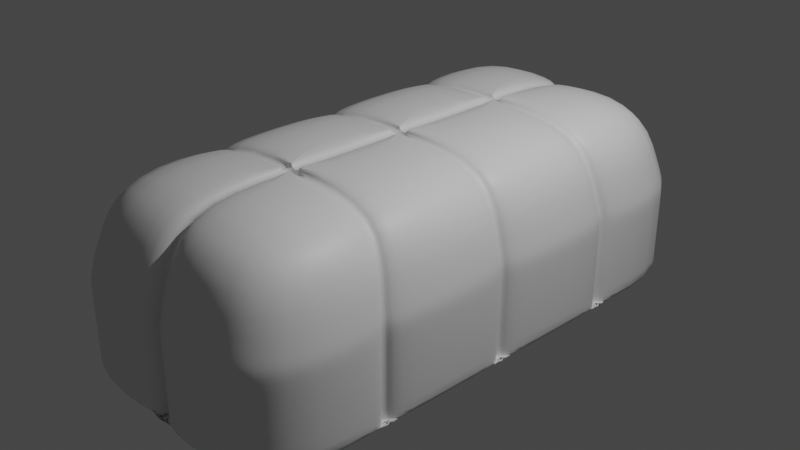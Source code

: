 # Source: pan_of_Dinner_Rolls.blend  (saved by Blender 3.4.6; exported with 4.5.12 LTS)
import bpy
from mathutils import Matrix  # noqa: F401  (used for matrix-valued properties, if any)

bpy.ops.wm.read_factory_settings(use_empty=True)
scene = bpy.context.scene
scene.name = 'Scene'

# ---- collections
col_collection = bpy.data.collections.new('Collection'); scene.collection.children.link(col_collection)

# ---- materials (node trees are filled in below, after node groups)
mat_material = bpy.data.materials.new('Material')
mat_material.alpha_threshold = 0.0
mat_material.use_transparent_shadow = False
mat_material.roughness = 0.5
mat_material.line_color = (0.0, 0.0, 0.0, 1.0)

# ---- material node trees
mat_material.use_nodes = True; mat_material.node_tree.nodes.clear()
_N = mat_material.node_tree.nodes; _L = mat_material.node_tree.links
n0 = _N.new('ShaderNodeOutputMaterial'); n0.name = 'Material Output'; n0.location = (300, 300)
n1 = _N.new('ShaderNodeBsdfPrincipled'); n1.name = 'Principled BSDF'; n1.location = (10, 300)
n1.distribution = 'GGX'
n1.subsurface_method = 'RANDOM_WALK_SKIN'
n1.inputs[3].default_value = 1.45
n1.inputs[27].default_value = (0.0, 0.0, 0.0, 1.0)
n1.inputs[28].default_value = 1.0
_L.new(n1.outputs[0], n0.inputs[0])
n0.is_active_output = True

# ---- world
world_world = bpy.data.worlds.new('World'); scene.world = world_world
world_world.use_nodes = True; world_world.node_tree.nodes.clear()
_N = world_world.node_tree.nodes; _L = world_world.node_tree.links
n0 = _N.new('ShaderNodeOutputWorld'); n0.name = 'World Output'; n0.location = (300, 300)
n1 = _N.new('ShaderNodeBackground'); n1.name = 'Background'; n1.location = (10, 300)
n1.inputs[0].default_value = (0.05088, 0.05088, 0.05088, 1.0)
_L.new(n1.outputs[0], n0.inputs[0])
n0.is_active_output = True
world_world.color = (0.05088, 0.05088, 0.05088)
world_world.use_sun_shadow = False
world_world.sun_shadow_jitter_overblur = 0.0

# ---- cameras
cam_camera = bpy.data.cameras.new('Camera')
cam_camera.clip_end = 100.0
cam_camera.ortho_scale = 7.314

# ---- lights
light_light = bpy.data.lights.new('Light', 'POINT')
light_light.transmission_factor = 0.0
light_light.energy = 1000.0
light_light.shadow_soft_size = 0.1
light_light.shadow_maximum_resolution = 0.006
light_light.use_absolute_resolution = True

# ---- meshes
me_cube = bpy.data.meshes.new('Cube')
me_cube.from_pydata([(0.8246, 0.8968, 1.0), (1.0, 1.0, -1.0), (0.8246, -0.8968, 1.0), (1.0, -1.0, -1.0), (-0.8246, 0.8968, 1.0), (-1.0, 1.0, -1.0), (-0.8246, -0.8968, 1.0), (-1.0, -1.0, -1.0), (0.0, 0.5, -1.0), (0.0, 0.0, -1.0), (0.0, -0.5, -1.0), (1.0, 1.0, 0.0), (-1.0, -1.0, 0.0), (1.0, -1.0, 0.0), (-1.0, 1.0, 0.0), (-1.0, -0.52, -1.0), (-1.0, -0.48, -1.0), (-0.98, -0.5, -1.0), (0.8246, -0.4684, 1.0), (0.8246, -0.4284, 1.0), (-0.8246, -0.4284, 1.0), (-0.8246, -0.4684, 1.0), (1.0, -0.48, -1.0), (1.0, -0.52, -1.0), (0.98, -0.5, -1.0), (1.0, -0.48, 0.0), (1.0, -0.52, 0.0), (-1.0, -0.52, 0.0), (-1.0, -0.48, 0.0), (-1.0, -0.02, -1.0), (-1.0, 0.02, -1.0), (-0.98, 0.0, -1.0), (0.8246, -0.02, 1.0), (0.8246, 0.02, 1.0), (-0.8246, 0.02, 1.0), (-0.8246, -0.02, 1.0), (1.0, 0.02, -1.0), (1.0, -0.02, -1.0), (0.98, 0.0, -1.0), (1.0, 0.02, 0.0), (1.0, -0.02, 0.0), (-1.0, -0.02, 0.0), (-1.0, 0.02, 0.0), (-1.0, 0.48, -1.0), (-1.0, 0.52, -1.0), (-0.98, 0.5, -1.0), (0.8246, 0.4284, 1.0), (0.8246, 0.4684, 1.0), (-0.8246, 0.4684, 1.0), (-0.8246, 0.4284, 1.0), (1.0, 0.52, -1.0), (1.0, 0.48, -1.0), (0.98, 0.5, -1.0), (1.0, 0.52, 0.0), (1.0, 0.48, 0.0), (-1.0, 0.48, 0.0), (-1.0, 0.52, 0.0), (-0.04, 1.0, -1.0), (0.04, 1.0, -1.0), (0.0, 0.96, -1.0), (0.04, -0.8968, 1.0), (-0.04, -0.8968, 1.0), (0.04, -1.0, -1.0), (-0.04, -1.0, -1.0), (0.0, -0.96, -1.0), (-0.04, 0.8968, 1.0), (0.04, 0.8968, 1.0), (-0.04, 1.0, 0.0), (0.04, 1.0, 0.0), (0.04, -1.0, 0.0), (-0.04, -1.0, 0.0), (0.04, -0.4284, 1.0), (-0.04, -0.4284, 1.0), (-0.04, -0.4684, 1.0), (0.04, -0.4684, 1.0), (0.04, 0.02, 1.0), (-0.04, 0.02, 1.0), (-0.04, -0.02, 1.0), (0.04, -0.02, 1.0), (0.04, 0.4684, 1.0), (-0.04, 0.4684, 1.0), (-0.04, 0.4284, 1.0), (0.04, 0.4284, 1.0), (-0.92, -0.52, -1.0), (-0.92, -0.48, -1.0), (0.92, -0.48, -1.0), (0.92, -0.52, -1.0), (0.9203, -0.48, -0.007048), (0.9203, -0.52, -0.006824), (-0.9203, -0.52, -0.006824), (-0.9203, -0.48, -0.007048), (0.7723, -0.4684, 0.9394), (0.774, -0.4284, 0.938), (-0.774, -0.4284, 0.938), (-0.7723, -0.4684, 0.9394), (-0.92, -0.02, -1.0), (-0.92, 0.02, -1.0), (0.92, 0.02, -1.0), (0.92, -0.02, -1.0), (0.9203, 0.02, -0.006938), (0.9203, -0.02, -0.006938), (-0.9203, -0.02, -0.006938), (-0.9203, 0.02, -0.006938), (0.7731, -0.02, 0.9387), (0.7731, 0.02, 0.9387), (-0.7731, 0.02, 0.9387), (-0.7731, -0.02, 0.9387), (-0.92, 0.48, -1.0), (-0.92, 0.52, -1.0), (0.92, 0.52, -1.0), (0.92, 0.48, -1.0), (0.9203, 0.52, -0.006824), (0.9203, 0.48, -0.007048), (-0.9203, 0.48, -0.007048), (-0.9203, 0.52, -0.006824), (0.774, 0.4284, 0.938), (0.7723, 0.4684, 0.9394), (-0.7723, 0.4684, 0.9394), (-0.774, 0.4284, 0.938), (0.04, -0.4284, 0.92), (-0.04, -0.4284, 0.92), (-0.04, -0.4684, 0.92), (0.04, -0.4684, 0.92), (0.04, 0.02, 0.92), (-0.04, 0.02, 0.92), (-0.04, -0.02, 0.92), (0.04, -0.02, 0.92), (0.04, 0.4684, 0.92), (-0.04, 0.4684, 0.92), (-0.04, 0.4284, 0.92), (0.04, 0.4284, 0.92), (-0.04, 0.92, -1.0), (0.04, 0.92, -1.0), (0.04, -0.92, -1.0), (-0.04, -0.92, -1.0), (-0.04, 0.9201, -0.00411), (0.04, 0.9201, -0.00411), (0.04, -0.9201, -0.00411), (-0.04, -0.9201, -0.00411), (-0.04, 0.8432, 0.9406), (0.04, 0.8432, 0.9406), (0.04, -0.8432, 0.9406), (-0.04, -0.8432, 0.9406), (0.04, -0.4284, 0.92), (-0.04, -0.4284, 0.92), (-0.04, -0.4684, 0.92), (0.04, -0.4684, 0.92), (0.04, 0.02, 0.92), (-0.04, 0.02, 0.92), (-0.04, -0.02, 0.92), (0.04, -0.02, 0.92), (0.04, 0.4684, 0.92), (-0.04, 0.4684, 0.92), (-0.04, 0.4284, 0.92), (0.04, 0.4284, 0.92), (0.04, -0.4284, 0.84), (-0.04, -0.4284, 0.84), (-0.04, -0.4684, 0.84), (0.04, -0.4684, 0.84), (0.04, 0.02, 0.84), (-0.04, 0.02, 0.84), (-0.04, -0.02, 0.84), (0.04, -0.02, 0.84), (0.04, 0.4684, 0.84), (-0.04, 0.4684, 0.84), (-0.04, 0.4284, 0.84), (0.04, 0.4284, 0.84), (1.0, 1.0, -1.0), (1.0, -1.0, -1.0), (-1.0, 1.0, -1.0), (-1.0, -1.0, -1.0), (1.0, -0.52, -1.0), (1.0, -0.48, -1.0), (-1.0, -0.48, -1.0), (-1.0, -0.52, -1.0), (1.0, -0.02, -1.0), (1.0, 0.02, -1.0), (-1.0, 0.02, -1.0), (-1.0, -0.02, -1.0), (1.0, 0.48, -1.0), (1.0, 0.52, -1.0), (-1.0, 0.52, -1.0), (-1.0, 0.48, -1.0), (0.04, 1.0, -1.0), (-0.04, 1.0, -1.0), (-0.04, -1.0, -1.0), (0.04, -1.0, -1.0), (0.92, -0.52, -1.0), (0.92, -0.48, -1.0), (-0.92, -0.48, -1.0), (-0.92, -0.52, -1.0), (0.92, -0.02, -1.0), (0.92, 0.02, -1.0), (-0.92, 0.02, -1.0), (-0.92, -0.02, -1.0), (0.92, 0.48, -1.0), (0.92, 0.52, -1.0), (-0.92, 0.52, -1.0), (-0.92, 0.48, -1.0), (0.04, 0.92, -1.0), (-0.04, 0.92, -1.0), (-0.04, -0.92, -1.0), (0.04, -0.92, -1.0), (-0.9714, -0.9832, 0.163), (0.9714, 0.9832, 0.163), (0.9714, -0.9832, 0.163), (-0.9714, 0.9832, 0.163), (0.9714, -0.5116, 0.163), (0.9714, -0.4716, 0.163), (-0.9714, -0.4716, 0.163), (-0.9714, -0.5116, 0.163), (0.9714, -0.02, 0.163), (0.9714, 0.02, 0.163), (-0.9714, 0.02, 0.163), (-0.9714, -0.02, 0.163), (0.9714, 0.4716, 0.163), (0.9714, 0.5116, 0.163), (-0.9714, 0.5116, 0.163), (-0.9714, 0.4716, 0.163), (0.04, 0.9832, 0.163), (-0.04, 0.9832, 0.163), (-0.04, -0.9832, 0.163), (0.04, -0.9832, 0.163), (0.8962, -0.5116, 0.1474), (0.8965, -0.4716, 0.147), (-0.8965, -0.4716, 0.147), (-0.8962, -0.5116, 0.1474), (0.8963, -0.02, 0.1472), (0.8963, 0.02, 0.1472), (-0.8963, 0.02, 0.1472), (-0.8963, -0.02, 0.1472), (0.8965, 0.4716, 0.147), (0.8962, 0.5116, 0.1474), (-0.8962, 0.5116, 0.1474), (-0.8965, 0.4716, 0.147), (0.04, 0.9076, 0.1498), (-0.04, 0.9076, 0.1498), (-0.04, -0.9076, 0.1498), (0.04, -0.9076, 0.1498), (-1.0, -1.0, -0.1737), (1.0, -0.48, -0.1737), (-1.0, -0.52, -0.1737), (1.0, 0.02, -0.1737), (-1.0, -0.02, -0.1737), (1.0, 0.52, -0.1737), (-1.0, 0.48, -0.1737), (-0.04, 1.0, -0.1737), (0.04, -1.0, -0.1737), (0.9203, -0.48, -0.1795), (-0.9202, -0.52, -0.1794), (0.9202, 0.02, -0.1794), (-0.9202, -0.02, -0.1794), (0.9202, 0.52, -0.1794), (-0.9203, 0.48, -0.1795), (-0.04, 0.9201, -0.1771), (0.04, -0.9201, -0.1771), (1.0, 1.0, -0.1737), (1.0, -1.0, -0.1737), (-1.0, 1.0, -0.1737), (1.0, -0.52, -0.1737), (-1.0, -0.48, -0.1737), (1.0, -0.02, -0.1737), (-1.0, 0.02, -0.1737), (1.0, 0.48, -0.1737), (-1.0, 0.52, -0.1737), (0.04, 1.0, -0.1737), (-0.04, -1.0, -0.1737), (0.9202, -0.52, -0.1794), (-0.9203, -0.48, -0.1795), (0.9202, -0.02, -0.1794), (-0.9202, 0.02, -0.1794), (0.9203, 0.48, -0.1795), (-0.9202, 0.52, -0.1794), (0.04, 0.9201, -0.1771), (-0.04, -0.9201, -0.1771)], [], [(243, 41, 101, 251), (18, 74, 60, 2), (256, 11, 53, 244), (206, 4, 65, 220), (65, 4, 48, 80), (215, 46, 33, 212), (211, 32, 19, 208), (207, 18, 2, 205), (8, 52, 51, 36, 38, 9), (9, 38, 37, 22, 24, 10), (266, 70, 12, 239), (221, 61, 6, 203), (73, 21, 6, 61), (213, 34, 49, 218), (209, 20, 35, 214), (259, 26, 13, 257), (203, 6, 21, 210), (173, 16, 84, 189), (76, 34, 105, 124), (10, 24, 23, 3, 62, 64), (29, 31, 9, 10, 17, 16), (43, 45, 8, 9, 31, 30), (245, 55, 113, 253), (219, 66, 0, 204), (257, 13, 69, 247), (217, 48, 4, 206), (15, 17, 10, 64, 63, 7), (59, 58, 1, 50, 52, 8), (260, 28, 41, 243), (205, 2, 60, 222), (204, 0, 47, 216), (261, 40, 25, 240), (263, 54, 39, 242), (258, 14, 67, 246), (262, 42, 55, 245), (0, 66, 79, 47), (15, 16, 17), (22, 23, 24), (74, 18, 91, 122), (177, 30, 96, 193), (32, 78, 71, 19), (77, 35, 20, 72), (78, 32, 103, 126), (239, 12, 27, 241), (29, 30, 31), (36, 37, 38), (181, 44, 108, 197), (46, 82, 75, 33), (81, 49, 34, 76), (240, 25, 87, 248), (19, 71, 119, 92), (265, 68, 11, 256), (43, 44, 45), (50, 51, 52), (242, 39, 99, 250), (171, 23, 86, 187), (35, 77, 125, 106), (244, 53, 111, 252), (264, 56, 14, 258), (57, 58, 59), (62, 63, 64), (124, 125, 161, 160), (222, 60, 141, 238), (123, 124, 160, 159), (21, 73, 121, 94), (221, 70, 138, 237), (175, 37, 98, 191), (71, 78, 150, 143), (72, 20, 93, 120), (122, 119, 155, 158), (77, 72, 144, 149), (5, 57, 59, 8, 45, 44), (122, 91, 92, 119), (126, 103, 104, 123), (106, 125, 124, 105), (118, 129, 128, 117), (94, 121, 120, 93), (187, 86, 85, 188), (189, 84, 83, 190), (223, 88, 87, 224), (225, 90, 89, 226), (191, 98, 97, 192), (193, 96, 95, 194), (227, 100, 99, 228), (229, 102, 101, 230), (195, 110, 109, 196), (197, 108, 107, 198), (130, 115, 116, 127), (231, 112, 111, 232), (233, 114, 113, 234), (58, 57, 131, 132), (121, 122, 158, 157), (220, 65, 139, 236), (49, 81, 129, 118), (241, 27, 89, 249), (33, 75, 123, 104), (215, 54, 112, 231), (44, 43, 107, 108), (82, 46, 115, 130), (211, 40, 100, 227), (216, 47, 116, 232), (30, 29, 95, 96), (207, 26, 88, 223), (212, 33, 104, 228), (217, 56, 114, 233), (16, 15, 83, 84), (208, 19, 92, 224), (213, 42, 102, 229), (218, 49, 118, 234), (51, 50, 109, 110), (209, 28, 90, 225), (214, 35, 106, 230), (47, 79, 127, 116), (37, 36, 97, 98), (210, 21, 94, 226), (23, 22, 85, 86), (80, 48, 117, 128), (179, 51, 110, 195), (199, 132, 131, 200), (201, 134, 133, 202), (235, 136, 135, 236), (237, 138, 137, 238), (145, 142, 141, 146), (149, 144, 143, 150), (139, 152, 151, 140), (153, 148, 147, 154), (156, 157, 158, 155), (160, 161, 162, 159), (164, 165, 166, 163), (63, 62, 133, 134), (125, 126, 162, 161), (126, 123, 159, 162), (127, 128, 164, 163), (183, 58, 132, 199), (65, 80, 152, 139), (128, 129, 165, 164), (246, 67, 135, 254), (79, 66, 140, 151), (73, 61, 142, 145), (129, 130, 166, 165), (81, 76, 148, 153), (60, 74, 146, 141), (130, 127, 163, 166), (185, 63, 134, 201), (75, 82, 154, 147), (247, 69, 137, 255), (119, 120, 156, 155), (219, 68, 136, 235), (120, 121, 157, 156), (62, 186, 202, 133), (266, 185, 201, 274), (57, 184, 200, 131), (265, 183, 199, 273), (274, 201, 202, 255), (273, 199, 200, 254), (263, 179, 195, 271), (15, 174, 190, 83), (272, 197, 198, 253), (271, 195, 196, 252), (270, 193, 194, 251), (269, 191, 192, 250), (268, 189, 190, 249), (267, 187, 188, 248), (261, 175, 191, 269), (44, 181, 169, 5), (50, 180, 196, 109), (259, 171, 187, 267), (36, 176, 192, 97), (58, 183, 167, 1), (22, 172, 188, 85), (264, 181, 197, 272), (7, 170, 174, 15), (262, 177, 193, 270), (30, 177, 182, 43), (5, 169, 184, 57), (51, 179, 176, 36), (37, 175, 172, 22), (16, 173, 178, 29), (3, 168, 186, 62), (43, 182, 198, 107), (260, 173, 189, 268), (23, 171, 168, 3), (63, 185, 170, 7), (1, 167, 180, 50), (29, 178, 194, 95), (66, 219, 235, 140), (142, 237, 238, 141), (140, 235, 236, 139), (27, 210, 226, 89), (41, 214, 230, 101), (20, 209, 225, 93), (55, 218, 234, 113), (34, 213, 229, 105), (25, 208, 224, 87), (48, 217, 233, 117), (39, 212, 228, 99), (18, 207, 223, 91), (53, 216, 232, 111), (32, 211, 227, 103), (46, 215, 231, 115), (67, 220, 236, 135), (117, 233, 234, 118), (115, 231, 232, 116), (105, 229, 230, 106), (103, 227, 228, 104), (93, 225, 226, 94), (91, 223, 224, 92), (61, 221, 237, 142), (69, 222, 238, 137), (11, 204, 216, 53), (13, 205, 222, 69), (56, 217, 206, 14), (68, 219, 204, 11), (12, 203, 210, 27), (28, 209, 214, 41), (42, 213, 218, 55), (70, 221, 203, 12), (26, 207, 205, 13), (40, 211, 208, 25), (54, 215, 212, 39), (14, 206, 220, 67), (28, 260, 268, 90), (42, 262, 270, 102), (56, 264, 272, 114), (26, 259, 267, 88), (40, 261, 269, 100), (88, 267, 248, 87), (90, 268, 249, 89), (100, 269, 250, 99), (102, 270, 251, 101), (112, 271, 252, 111), (114, 272, 253, 113), (54, 263, 271, 112), (136, 273, 254, 135), (138, 274, 255, 137), (68, 265, 273, 136), (70, 266, 274, 138), (186, 247, 255, 202), (184, 246, 254, 200), (174, 241, 249, 190), (181, 264, 258, 169), (180, 244, 252, 196), (176, 242, 250, 192), (183, 265, 256, 167), (172, 240, 248, 188), (170, 239, 241, 174), (177, 262, 245, 182), (169, 258, 246, 184), (179, 263, 242, 176), (175, 261, 240, 172), (173, 260, 243, 178), (168, 257, 247, 186), (182, 245, 253, 198), (171, 259, 257, 168), (185, 266, 239, 170), (167, 256, 244, 180), (178, 243, 251, 194)])
me_cube.polygons.foreach_set('use_smooth', [True] * 257)
_uv = me_cube.uv_layers.new(name='UVMap')
_uv.uv.foreach_set('vector', [0.4783, 0.1225, 0.5, 0.1225, 0.5, 0.1225, 0.4783, 0.1225, 0.625, 0.6903, 0.7439, 0.6903, 0.7439, 0.75, 0.625, 0.75, 0.4783, 0.5, 0.5, 0.5, 0.5, 0.56, 0.4783, 0.56, 0.5204, 0.25, 0.625, 0.25, 0.625, 0.3689, 0.5204, 0.3698, 0.7561, 0.5, 0.875, 0.5, 0.875, 0.5597, 0.7561, 0.5597, 0.5204, 0.565, 0.625, 0.5653, 0.625, 0.6222, 0.5204, 0.6225, 0.5204, 0.6275, 0.625, 0.6278, 0.625, 0.6847, 0.5204, 0.685, 0.5204, 0.69, 0.625, 0.6903, 0.625, 0.75, 0.5204, 0.75, 0.25, 0.5625, 0.3725, 0.5625, 0.375, 0.565, 0.375, 0.6225, 0.3725, 0.625, 0.25, 0.625, 0.25, 0.625, 0.3725, 0.625, 0.375, 0.6275, 0.375, 0.685, 0.3725, 0.6875, 0.25, 0.6875, 0.4783, 0.88, 0.5, 0.88, 0.5, 1.0, 0.4783, 1.0, 0.5204, 0.8802, 0.625, 0.8811, 0.625, 1.0, 0.5204, 1.0, 0.7561, 0.6903, 0.875, 0.6903, 0.875, 0.75, 0.7561, 0.75, 0.5204, 0.1275, 0.625, 0.1278, 0.625, 0.1847, 0.5204, 0.185, 0.5204, 0.06505, 0.625, 0.06529, 0.625, 0.1222, 0.5204, 0.1225, 0.4783, 0.69, 0.5, 0.69, 0.5, 0.75, 0.4783, 0.75, 0.5204, 0.0, 0.625, 0.0, 0.625, 0.05971, 0.5204, 0.05995, 0.375, 0.065, 0.375, 0.065, 0.375, 0.065, 0.375, 0.065, 0.7561, 0.6222, 0.875, 0.6222, 0.875, 0.6222, 0.7561, 0.6222, 0.25, 0.6875, 0.3725, 0.6875, 0.375, 0.69, 0.375, 0.75, 0.255, 0.75, 0.25, 0.745, 0.125, 0.6275, 0.1275, 0.625, 0.25, 0.625, 0.25, 0.6875, 0.1275, 0.6875, 0.125, 0.685, 0.125, 0.565, 0.1275, 0.5625, 0.25, 0.5625, 0.25, 0.625, 0.1275, 0.625, 0.125, 0.6225, 0.4783, 0.185, 0.5, 0.185, 0.5, 0.185, 0.4783, 0.185, 0.5204, 0.3802, 0.625, 0.3811, 0.625, 0.5, 0.5204, 0.5, 0.4783, 0.75, 0.5, 0.75, 0.5, 0.87, 0.4783, 0.87, 0.5204, 0.19, 0.625, 0.1903, 0.625, 0.25, 0.5204, 0.25, 0.125, 0.69, 0.1275, 0.6875, 0.25, 0.6875, 0.25, 0.745, 0.245, 0.75, 0.125, 0.75, 0.25, 0.505, 0.255, 0.5, 0.375, 0.5, 0.375, 0.56, 0.3725, 0.5625, 0.25, 0.5625, 0.4783, 0.065, 0.5, 0.065, 0.5, 0.1225, 0.4783, 0.1225, 0.5204, 0.75, 0.625, 0.75, 0.625, 0.8689, 0.5204, 0.8698, 0.5204, 0.5, 0.625, 0.5, 0.625, 0.5597, 0.5204, 0.56, 0.4783, 0.6275, 0.5, 0.6275, 0.5, 0.685, 0.4783, 0.685, 0.4783, 0.565, 0.5, 0.565, 0.5, 0.6225, 0.4783, 0.6225, 0.4783, 0.25, 0.5, 0.25, 0.5, 0.37, 0.4783, 0.37, 0.4783, 0.1275, 0.5, 0.1275, 0.5, 0.185, 0.4783, 0.185, 0.625, 0.5, 0.7439, 0.5, 0.7439, 0.5597, 0.625, 0.5597, 0.125, 0.69, 0.125, 0.6875, 0.1275, 0.6875, 0.375, 0.685, 0.375, 0.69, 0.3725, 0.6875, 0.7439, 0.6903, 0.625, 0.6903, 0.625, 0.6903, 0.7439, 0.6903, 0.375, 0.1275, 0.375, 0.1275, 0.375, 0.1275, 0.375, 0.1275, 0.625, 0.6278, 0.7439, 0.6278, 0.7439, 0.6847, 0.625, 0.6847, 0.7561, 0.6278, 0.875, 0.6278, 0.875, 0.6847, 0.7561, 0.6847, 0.7439, 0.6278, 0.625, 0.6278, 0.625, 0.6278, 0.7439, 0.6278, 0.4783, 0.0, 0.5, 0.0, 0.5, 0.06, 0.4783, 0.06, 0.125, 0.6275, 0.125, 0.625, 0.1275, 0.625, 0.375, 0.6225, 0.375, 0.6275, 0.3725, 0.625, 0.375, 0.19, 0.375, 0.19, 0.375, 0.19, 0.375, 0.19, 0.625, 0.5653, 0.7439, 0.5653, 0.7439, 0.6222, 0.625, 0.6222, 0.7561, 0.5653, 0.875, 0.5653, 0.875, 0.6222, 0.7561, 0.6222, 0.4783, 0.685, 0.5, 0.685, 0.5, 0.685, 0.4783, 0.685, 0.625, 0.6847, 0.7439, 0.6847, 0.7439, 0.6847, 0.625, 0.6847, 0.4783, 0.38, 0.5, 0.38, 0.5, 0.5, 0.4783, 0.5, 0.125, 0.565, 0.125, 0.5625, 0.1275, 0.5625, 0.375, 0.56, 0.375, 0.565, 0.3725, 0.5625, 0.4783, 0.6225, 0.5, 0.6225, 0.5, 0.6225, 0.4783, 0.6225, 0.375, 0.69, 0.375, 0.69, 0.375, 0.69, 0.375, 0.69, 0.875, 0.6278, 0.7561, 0.6278, 0.7561, 0.6278, 0.875, 0.6278, 0.4783, 0.56, 0.5, 0.56, 0.5, 0.56, 0.4783, 0.56, 0.4783, 0.19, 0.5, 0.19, 0.5, 0.25, 0.4783, 0.25, 0.245, 0.5, 0.25, 0.5, 0.25, 0.505, 0.25, 0.75, 0.245, 0.75, 0.25, 0.745, 0.7561, 0.6222, 0.7561, 0.6278, 0.7561, 0.6278, 0.7561, 0.6222, 0.5204, 0.8698, 0.625, 0.8689, 0.625, 0.8689, 0.5204, 0.8698, 0.7439, 0.6222, 0.7561, 0.6222, 0.7561, 0.6222, 0.7439, 0.6222, 0.875, 0.6903, 0.7561, 0.6903, 0.7561, 0.6903, 0.875, 0.6903, 0.5204, 0.8802, 0.5, 0.88, 0.5, 0.88, 0.5204, 0.8802, 0.375, 0.6275, 0.375, 0.6275, 0.375, 0.6275, 0.375, 0.6275, 0.7439, 0.6847, 0.7439, 0.6278, 0.7439, 0.6278, 0.7439, 0.6847, 0.7561, 0.6847, 0.875, 0.6847, 0.875, 0.6847, 0.7561, 0.6847, 0.7439, 0.6903, 0.7439, 0.6847, 0.7439, 0.6847, 0.7439, 0.6903, 0.7561, 0.6278, 0.7561, 0.6847, 0.7561, 0.6847, 0.7561, 0.6278, 0.125, 0.5, 0.245, 0.5, 0.25, 0.505, 0.25, 0.5625, 0.1275, 0.5625, 0.125, 0.56, 0.7439, 0.6903, 0.625, 0.6903, 0.625, 0.6847, 0.7439, 0.6847, 0.7439, 0.6278, 0.625, 0.6278, 0.625, 0.6222, 0.7439, 0.6222, 0.875, 0.6278, 0.7561, 0.6278, 0.7561, 0.6222, 0.875, 0.6222, 0.875, 0.5653, 0.7561, 0.5653, 0.7561, 0.5597, 0.875, 0.5597, 0.875, 0.6903, 0.7561, 0.6903, 0.7561, 0.6847, 0.875, 0.6847, 0.375, 0.69, 0.375, 0.69, 0.375, 0.685, 0.375, 0.685, 0.375, 0.065, 0.375, 0.065, 0.375, 0.06, 0.375, 0.06, 0.5204, 0.69, 0.5, 0.69, 0.5, 0.685, 0.5204, 0.685, 0.5204, 0.06505, 0.5, 0.065, 0.5, 0.06, 0.5204, 0.05995, 0.375, 0.6275, 0.375, 0.6275, 0.375, 0.6225, 0.375, 0.6225, 0.375, 0.1275, 0.375, 0.1275, 0.375, 0.1225, 0.375, 0.1225, 0.5204, 0.6275, 0.5, 0.6275, 0.5, 0.6225, 0.5204, 0.6225, 0.5204, 0.1275, 0.5, 0.1275, 0.5, 0.1225, 0.5204, 0.1225, 0.375, 0.565, 0.375, 0.565, 0.375, 0.56, 0.375, 0.56, 0.375, 0.19, 0.375, 0.19, 0.375, 0.185, 0.375, 0.185, 0.7439, 0.5653, 0.625, 0.5653, 0.625, 0.5597, 0.7439, 0.5597, 0.5204, 0.565, 0.5, 0.565, 0.5, 0.56, 0.5204, 0.56, 0.5204, 0.19, 0.5, 0.19, 0.5, 0.185, 0.5204, 0.185, 0.25, 0.5, 0.245, 0.5, 0.245, 0.5, 0.25, 0.5, 0.7561, 0.6903, 0.7439, 0.6903, 0.7439, 0.6903, 0.7561, 0.6903, 0.5204, 0.3698, 0.625, 0.3689, 0.625, 0.3689, 0.5204, 0.3698, 0.875, 0.5653, 0.7561, 0.5653, 0.7561, 0.5653, 0.875, 0.5653, 0.4783, 0.06, 0.5, 0.06, 0.5, 0.06, 0.4783, 0.06, 0.625, 0.6222, 0.7439, 0.6222, 0.7439, 0.6222, 0.625, 0.6222, 0.5204, 0.565, 0.5, 0.565, 0.5, 0.565, 0.5204, 0.565, 0.125, 0.5625, 0.125, 0.565, 0.125, 0.565, 0.125, 0.5625, 0.7439, 0.5653, 0.625, 0.5653, 0.625, 0.5653, 0.7439, 0.5653, 0.5204, 0.6275, 0.5, 0.6275, 0.5, 0.6275, 0.5204, 0.6275, 0.5204, 0.56, 0.625, 0.5597, 0.625, 0.5597, 0.5204, 0.56, 0.125, 0.625, 0.125, 0.6275, 0.125, 0.6275, 0.125, 0.625, 0.5204, 0.69, 0.5, 0.69, 0.5, 0.69, 0.5204, 0.69, 0.5204, 0.6225, 0.625, 0.6222, 0.625, 0.6222, 0.5204, 0.6225, 0.5204, 0.19, 0.5, 0.19, 0.5, 0.19, 0.5204, 0.19, 0.125, 0.6875, 0.125, 0.69, 0.125, 0.69, 0.125, 0.6875, 0.5204, 0.685, 0.625, 0.6847, 0.625, 0.6847, 0.5204, 0.685, 0.5204, 0.1275, 0.5, 0.1275, 0.5, 0.1275, 0.5204, 0.1275, 0.5204, 0.185, 0.625, 0.1847, 0.625, 0.1847, 0.5204, 0.185, 0.375, 0.565, 0.375, 0.56, 0.375, 0.56, 0.375, 0.565, 0.5204, 0.06505, 0.5, 0.065, 0.5, 0.065, 0.5204, 0.06505, 0.5204, 0.1225, 0.625, 0.1222, 0.625, 0.1222, 0.5204, 0.1225, 0.625, 0.5597, 0.7439, 0.5597, 0.7439, 0.5597, 0.625, 0.5597, 0.375, 0.6275, 0.375, 0.6225, 0.375, 0.6225, 0.375, 0.6275, 0.5204, 0.05995, 0.625, 0.05971, 0.625, 0.05971, 0.5204, 0.05995, 0.375, 0.69, 0.375, 0.685, 0.375, 0.685, 0.375, 0.69, 0.7561, 0.5597, 0.875, 0.5597, 0.875, 0.5597, 0.7561, 0.5597, 0.375, 0.565, 0.375, 0.565, 0.375, 0.565, 0.375, 0.565, 0.375, 0.38, 0.375, 0.38, 0.375, 0.37, 0.375, 0.37, 0.375, 0.88, 0.375, 0.88, 0.375, 0.87, 0.375, 0.87, 0.5204, 0.3802, 0.5, 0.38, 0.5, 0.37, 0.5204, 0.3698, 0.5204, 0.8802, 0.5, 0.88, 0.5, 0.87, 0.5204, 0.8698, 0.7561, 0.6903, 0.7561, 0.75, 0.7439, 0.75, 0.7439, 0.6903, 0.7561, 0.6278, 0.7561, 0.6847, 0.7439, 0.6847, 0.7439, 0.6278, 0.7561, 0.5, 0.7561, 0.5597, 0.7439, 0.5597, 0.7439, 0.5, 0.7561, 0.5653, 0.7561, 0.6222, 0.7439, 0.6222, 0.7439, 0.5653, 0.7561, 0.6847, 0.7561, 0.6903, 0.7439, 0.6903, 0.7439, 0.6847, 0.7561, 0.6222, 0.7561, 0.6278, 0.7439, 0.6278, 0.7439, 0.6222, 0.7561, 0.5597, 0.7561, 0.5653, 0.7439, 0.5653, 0.7439, 0.5597, 0.245, 0.75, 0.25, 0.75, 0.25, 0.75, 0.245, 0.75, 0.7561, 0.6278, 0.7439, 0.6278, 0.7439, 0.6278, 0.7561, 0.6278, 0.7439, 0.6278, 0.7439, 0.6222, 0.7439, 0.6222, 0.7439, 0.6278, 0.7439, 0.5597, 0.7561, 0.5597, 0.7561, 0.5597, 0.7439, 0.5597, 0.375, 0.38, 0.375, 0.38, 0.375, 0.38, 0.375, 0.38, 0.7561, 0.5, 0.7561, 0.5597, 0.7561, 0.5597, 0.7561, 0.5, 0.7561, 0.5597, 0.7561, 0.5653, 0.7561, 0.5653, 0.7561, 0.5597, 0.4783, 0.37, 0.5, 0.37, 0.5, 0.37, 0.4783, 0.37, 0.7439, 0.5597, 0.7439, 0.5, 0.7439, 0.5, 0.7439, 0.5597, 0.7561, 0.6903, 0.7561, 0.75, 0.7561, 0.75, 0.7561, 0.6903, 0.7561, 0.5653, 0.7439, 0.5653, 0.7439, 0.5653, 0.7561, 0.5653, 0.7561, 0.5653, 0.7561, 0.6222, 0.7561, 0.6222, 0.7561, 0.5653, 0.7439, 0.75, 0.7439, 0.6903, 0.7439, 0.6903, 0.7439, 0.75, 0.7439, 0.5653, 0.7439, 0.5597, 0.7439, 0.5597, 0.7439, 0.5653, 0.375, 0.88, 0.375, 0.88, 0.375, 0.88, 0.375, 0.88, 0.7439, 0.6222, 0.7439, 0.5653, 0.7439, 0.5653, 0.7439, 0.6222, 0.4783, 0.87, 0.5, 0.87, 0.5, 0.87, 0.4783, 0.87, 0.7439, 0.6847, 0.7561, 0.6847, 0.7561, 0.6847, 0.7439, 0.6847, 0.5204, 0.3802, 0.5, 0.38, 0.5, 0.38, 0.5204, 0.3802, 0.7561, 0.6847, 0.7561, 0.6903, 0.7561, 0.6903, 0.7561, 0.6847, 0.375, 0.87, 0.375, 0.87, 0.375, 0.87, 0.375, 0.87, 0.4783, 0.88, 0.375, 0.88, 0.375, 0.88, 0.4783, 0.88, 0.375, 0.37, 0.375, 0.37, 0.375, 0.37, 0.375, 0.37, 0.4783, 0.38, 0.375, 0.38, 0.375, 0.38, 0.4783, 0.38, 0.4783, 0.88, 0.375, 0.88, 0.375, 0.87, 0.4783, 0.87, 0.4783, 0.38, 0.375, 0.38, 0.375, 0.37, 0.4783, 0.37, 0.4783, 0.565, 0.375, 0.565, 0.375, 0.565, 0.4783, 0.565, 0.375, 0.06, 0.375, 0.06, 0.375, 0.06, 0.375, 0.06, 0.4783, 0.19, 0.375, 0.19, 0.375, 0.185, 0.4783, 0.185, 0.4783, 0.565, 0.375, 0.565, 0.375, 0.56, 0.4783, 0.56, 0.4783, 0.1275, 0.375, 0.1275, 0.375, 0.1225, 0.4783, 0.1225, 0.4783, 0.6275, 0.375, 0.6275, 0.375, 0.6225, 0.4783, 0.6225, 0.4783, 0.065, 0.375, 0.065, 0.375, 0.06, 0.4783, 0.06, 0.4783, 0.69, 0.375, 0.69, 0.375, 0.685, 0.4783, 0.685, 0.4783, 0.6275, 0.375, 0.6275, 0.375, 0.6275, 0.4783, 0.6275, 0.375, 0.19, 0.375, 0.19, 0.375, 0.25, 0.375, 0.25, 0.375, 0.56, 0.375, 0.56, 0.375, 0.56, 0.375, 0.56, 0.4783, 0.69, 0.375, 0.69, 0.375, 0.69, 0.4783, 0.69, 0.375, 0.6225, 0.375, 0.6225, 0.375, 0.6225, 0.375, 0.6225, 0.375, 0.38, 0.375, 0.38, 0.375, 0.5, 0.375, 0.5, 0.375, 0.685, 0.375, 0.685, 0.375, 0.685, 0.375, 0.685, 0.4783, 0.19, 0.375, 0.19, 0.375, 0.19, 0.4783, 0.19, 0.375, 0.0, 0.375, 0.0, 0.375, 0.06, 0.375, 0.06, 0.4783, 0.1275, 0.375, 0.1275, 0.375, 0.1275, 0.4783, 0.1275, 0.375, 0.1275, 0.375, 0.1275, 0.375, 0.185, 0.375, 0.185, 0.375, 0.25, 0.375, 0.25, 0.375, 0.37, 0.375, 0.37, 0.375, 0.565, 0.375, 0.565, 0.375, 0.6225, 0.375, 0.6225, 0.375, 0.6275, 0.375, 0.6275, 0.375, 0.685, 0.375, 0.685, 0.375, 0.065, 0.375, 0.065, 0.375, 0.1225, 0.375, 0.1225, 0.375, 0.75, 0.375, 0.75, 0.375, 0.87, 0.375, 0.87, 0.375, 0.185, 0.375, 0.185, 0.375, 0.185, 0.375, 0.185, 0.4783, 0.065, 0.375, 0.065, 0.375, 0.065, 0.4783, 0.065, 0.375, 0.69, 0.375, 0.69, 0.375, 0.75, 0.375, 0.75, 0.375, 0.88, 0.375, 0.88, 0.375, 1.0, 0.375, 1.0, 0.375, 0.5, 0.375, 0.5, 0.375, 0.56, 0.375, 0.56, 0.375, 0.1225, 0.375, 0.1225, 0.375, 0.1225, 0.375, 0.1225, 0.625, 0.3811, 0.5204, 0.3802, 0.5204, 0.3802, 0.625, 0.3811, 0.625, 0.8811, 0.5204, 0.8802, 0.5204, 0.8698, 0.625, 0.8689, 0.625, 0.3811, 0.5204, 0.3802, 0.5204, 0.3698, 0.625, 0.3689, 0.5, 0.06, 0.5204, 0.05995, 0.5204, 0.05995, 0.5, 0.06, 0.5, 0.1225, 0.5204, 0.1225, 0.5204, 0.1225, 0.5, 0.1225, 0.625, 0.06529, 0.5204, 0.06505, 0.5204, 0.06505, 0.625, 0.06529, 0.5, 0.185, 0.5204, 0.185, 0.5204, 0.185, 0.5, 0.185, 0.625, 0.1278, 0.5204, 0.1275, 0.5204, 0.1275, 0.625, 0.1278, 0.5, 0.685, 0.5204, 0.685, 0.5204, 0.685, 0.5, 0.685, 0.625, 0.1903, 0.5204, 0.19, 0.5204, 0.19, 0.625, 0.1903, 0.5, 0.6225, 0.5204, 0.6225, 0.5204, 0.6225, 0.5, 0.6225, 0.625, 0.6903, 0.5204, 0.69, 0.5204, 0.69, 0.625, 0.6903, 0.5, 0.56, 0.5204, 0.56, 0.5204, 0.56, 0.5, 0.56, 0.625, 0.6278, 0.5204, 0.6275, 0.5204, 0.6275, 0.625, 0.6278, 0.625, 0.5653, 0.5204, 0.565, 0.5204, 0.565, 0.625, 0.5653, 0.5, 0.37, 0.5204, 0.3698, 0.5204, 0.3698, 0.5, 0.37, 0.625, 0.1903, 0.5204, 0.19, 0.5204, 0.185, 0.625, 0.1847, 0.625, 0.5653, 0.5204, 0.565, 0.5204, 0.56, 0.625, 0.5597, 0.625, 0.1278, 0.5204, 0.1275, 0.5204, 0.1225, 0.625, 0.1222, 0.625, 0.6278, 0.5204, 0.6275, 0.5204, 0.6225, 0.625, 0.6222, 0.625, 0.06529, 0.5204, 0.06505, 0.5204, 0.05995, 0.625, 0.05971, 0.625, 0.6903, 0.5204, 0.69, 0.5204, 0.685, 0.625, 0.6847, 0.625, 0.8811, 0.5204, 0.8802, 0.5204, 0.8802, 0.625, 0.8811, 0.5, 0.87, 0.5204, 0.8698, 0.5204, 0.8698, 0.5, 0.87, 0.5, 0.5, 0.5204, 0.5, 0.5204, 0.56, 0.5, 0.56, 0.5, 0.75, 0.5204, 0.75, 0.5204, 0.8698, 0.5, 0.87, 0.5, 0.19, 0.5204, 0.19, 0.5204, 0.25, 0.5, 0.25, 0.5, 0.38, 0.5204, 0.3802, 0.5204, 0.5, 0.5, 0.5, 0.5, 0.0, 0.5204, 0.0, 0.5204, 0.05995, 0.5, 0.06, 0.5, 0.065, 0.5204, 0.06505, 0.5204, 0.1225, 0.5, 0.1225, 0.5, 0.1275, 0.5204, 0.1275, 0.5204, 0.185, 0.5, 0.185, 0.5, 0.88, 0.5204, 0.8802, 0.5204, 1.0, 0.5, 1.0, 0.5, 0.69, 0.5204, 0.69, 0.5204, 0.75, 0.5, 0.75, 0.5, 0.6275, 0.5204, 0.6275, 0.5204, 0.685, 0.5, 0.685, 0.5, 0.565, 0.5204, 0.565, 0.5204, 0.6225, 0.5, 0.6225, 0.5, 0.25, 0.5204, 0.25, 0.5204, 0.3698, 0.5, 0.37, 0.5, 0.065, 0.4783, 0.065, 0.4783, 0.065, 0.5, 0.065, 0.5, 0.1275, 0.4783, 0.1275, 0.4783, 0.1275, 0.5, 0.1275, 0.5, 0.19, 0.4783, 0.19, 0.4783, 0.19, 0.5, 0.19, 0.5, 0.69, 0.4783, 0.69, 0.4783, 0.69, 0.5, 0.69, 0.5, 0.6275, 0.4783, 0.6275, 0.4783, 0.6275, 0.5, 0.6275, 0.5, 0.69, 0.4783, 0.69, 0.4783, 0.685, 0.5, 0.685, 0.5, 0.065, 0.4783, 0.065, 0.4783, 0.06, 0.5, 0.06, 0.5, 0.6275, 0.4783, 0.6275, 0.4783, 0.6225, 0.5, 0.6225, 0.5, 0.1275, 0.4783, 0.1275, 0.4783, 0.1225, 0.5, 0.1225, 0.5, 0.565, 0.4783, 0.565, 0.4783, 0.56, 0.5, 0.56, 0.5, 0.19, 0.4783, 0.19, 0.4783, 0.185, 0.5, 0.185, 0.5, 0.565, 0.4783, 0.565, 0.4783, 0.565, 0.5, 0.565, 0.5, 0.38, 0.4783, 0.38, 0.4783, 0.37, 0.5, 0.37, 0.5, 0.88, 0.4783, 0.88, 0.4783, 0.87, 0.5, 0.87, 0.5, 0.38, 0.4783, 0.38, 0.4783, 0.38, 0.5, 0.38, 0.5, 0.88, 0.4783, 0.88, 0.4783, 0.88, 0.5, 0.88, 0.375, 0.87, 0.4783, 0.87, 0.4783, 0.87, 0.375, 0.87, 0.375, 0.37, 0.4783, 0.37, 0.4783, 0.37, 0.375, 0.37, 0.375, 0.06, 0.4783, 0.06, 0.4783, 0.06, 0.375, 0.06, 0.375, 0.19, 0.4783, 0.19, 0.4783, 0.25, 0.375, 0.25, 0.375, 0.56, 0.4783, 0.56, 0.4783, 0.56, 0.375, 0.56, 0.375, 0.6225, 0.4783, 0.6225, 0.4783, 0.6225, 0.375, 0.6225, 0.375, 0.38, 0.4783, 0.38, 0.4783, 0.5, 0.375, 0.5, 0.375, 0.685, 0.4783, 0.685, 0.4783, 0.685, 0.375, 0.685, 0.375, 0.0, 0.4783, 0.0, 0.4783, 0.06, 0.375, 0.06, 0.375, 0.1275, 0.4783, 0.1275, 0.4783, 0.185, 0.375, 0.185, 0.375, 0.25, 0.4783, 0.25, 0.4783, 0.37, 0.375, 0.37, 0.375, 0.565, 0.4783, 0.565, 0.4783, 0.6225, 0.375, 0.6225, 0.375, 0.6275, 0.4783, 0.6275, 0.4783, 0.685, 0.375, 0.685, 0.375, 0.065, 0.4783, 0.065, 0.4783, 0.1225, 0.375, 0.1225, 0.375, 0.75, 0.4783, 0.75, 0.4783, 0.87, 0.375, 0.87, 0.375, 0.185, 0.4783, 0.185, 0.4783, 0.185, 0.375, 0.185, 0.375, 0.69, 0.4783, 0.69, 0.4783, 0.75, 0.375, 0.75, 0.375, 0.88, 0.4783, 0.88, 0.4783, 1.0, 0.375, 1.0, 0.375, 0.5, 0.4783, 0.5, 0.4783, 0.56, 0.375, 0.56, 0.375, 0.1225, 0.4783, 0.1225, 0.4783, 0.1225, 0.375, 0.1225])
me_cube.materials.append(mat_material)
me_cube.use_mirror_vertex_groups = False
me_cube.update()

# ---- objects
ob_cube = bpy.data.objects.new('Cube', me_cube)
ob_light = bpy.data.objects.new('Light', light_light)
ob_camera = bpy.data.objects.new('Camera', cam_camera)

# ---- transforms, parenting, visibility, modifiers, constraints
ob_cube.location = (0.0, 0.0, 0.0)
ob_cube.scale = (1.5, 3.0, 1.0)
ob_cube.lock_rotations_4d = False
ob_cube.empty_display_type = 'ARROWS'
ob_cube.lineart.crease_threshold = 0.0
_m = ob_cube.modifiers.new('Subdivision', 'SUBSURF')
_m.levels = 2
ob_light.location = (4.076, 1.005, 5.904)
ob_light.rotation_euler = (0.6503, 0.05522, 1.866)
ob_light.lock_rotations_4d = False
ob_light.empty_display_type = 'ARROWS'
ob_light.color = (0.0, 0.0, 0.0, 0.0)
ob_light.lineart.crease_threshold = 0.0
ob_camera.location = (7.359, -6.926, 4.958)
ob_camera.rotation_euler = (1.109, 0.0, 0.8149)
ob_camera.lock_rotations_4d = False
ob_camera.empty_display_type = 'ARROWS'
ob_camera.color = (0.0, 0.0, 0.0, 0.0)
ob_camera.display_type = 'WIRE'
ob_camera.lineart.crease_threshold = 0.0

# ---- collection membership
col_collection.objects.link(ob_cube)
col_collection.objects.link(ob_light)
col_collection.objects.link(ob_camera)

# ---- scene / render settings (as saved in the file)
scene.camera = ob_camera
scene.frame_start = 1; scene.frame_end = 250; scene.frame_set(1)
scene.render.engine = 'BLENDER_EEVEE_NEXT'
scene.cycles.sampling_pattern = 'TABULATED_SOBOL'
scene.cycles.use_light_tree = False
scene.view_settings.view_transform = 'Filmic'
bpy.context.view_layer.update()

